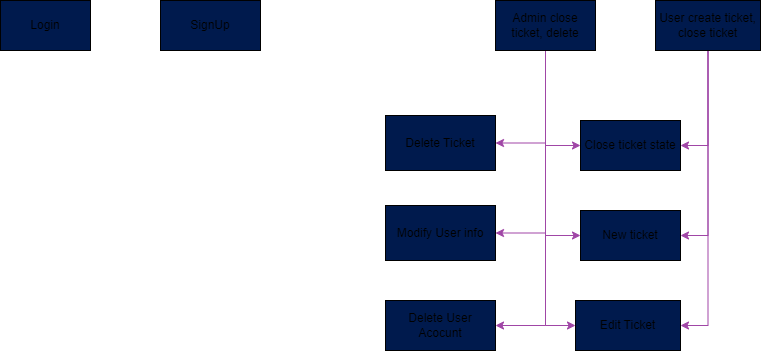

The diagram above was exported from draw.io. Its source (the exported page's mxGraphModel, read from the mxfile embedded in the PNG):
<mxGraphModel dx="770" dy="559" grid="1" gridSize="10" guides="1" tooltips="1" connect="1" arrows="1" fold="1" page="1" pageScale="1" pageWidth="850" pageHeight="1100" math="0" shadow="0">
  <root>
    <mxCell id="0" />
    <mxCell id="1" parent="0" />
    <mxCell id="2" value="Login" style="rounded=0;whiteSpace=wrap;html=1;fillColor=#001A4D;fontColor=default;strokeColor=default;" vertex="1" parent="1">
      <mxGeometry x="40" y="60" width="90" height="50" as="geometry" />
    </mxCell>
    <mxCell id="8" style="edgeStyle=none;html=1;exitX=0.5;exitY=1;exitDx=0;exitDy=0;entryX=0;entryY=0.5;entryDx=0;entryDy=0;rounded=0;strokeColor=#A046A6;" edge="1" parent="1" source="3" target="4">
      <mxGeometry relative="1" as="geometry">
        <Array as="points">
          <mxPoint x="585" y="205" />
        </Array>
      </mxGeometry>
    </mxCell>
    <mxCell id="14" style="edgeStyle=orthogonalEdgeStyle;rounded=0;html=1;exitX=0.5;exitY=1;exitDx=0;exitDy=0;entryX=0;entryY=0.5;entryDx=0;entryDy=0;strokeColor=#A046A6;" edge="1" parent="1" source="3" target="13">
      <mxGeometry relative="1" as="geometry" />
    </mxCell>
    <mxCell id="17" style="edgeStyle=orthogonalEdgeStyle;rounded=0;html=1;exitX=0.5;exitY=1;exitDx=0;exitDy=0;entryX=0;entryY=0.5;entryDx=0;entryDy=0;strokeColor=#A046A6;" edge="1" parent="1" source="3" target="16">
      <mxGeometry relative="1" as="geometry" />
    </mxCell>
    <mxCell id="21" style="edgeStyle=orthogonalEdgeStyle;rounded=0;html=1;exitX=0.5;exitY=1;exitDx=0;exitDy=0;entryX=1;entryY=0.5;entryDx=0;entryDy=0;strokeColor=#A046A6;" edge="1" parent="1" source="3" target="19">
      <mxGeometry relative="1" as="geometry" />
    </mxCell>
    <mxCell id="22" style="edgeStyle=orthogonalEdgeStyle;rounded=0;html=1;exitX=0.5;exitY=1;exitDx=0;exitDy=0;entryX=1;entryY=0.5;entryDx=0;entryDy=0;strokeColor=#A046A6;" edge="1" parent="1" source="3" target="20">
      <mxGeometry relative="1" as="geometry" />
    </mxCell>
    <mxCell id="24" style="edgeStyle=orthogonalEdgeStyle;rounded=0;html=1;exitX=0.5;exitY=1;exitDx=0;exitDy=0;entryX=1;entryY=0.5;entryDx=0;entryDy=0;strokeColor=#A046A6;" edge="1" parent="1" source="3" target="23">
      <mxGeometry relative="1" as="geometry" />
    </mxCell>
    <mxCell id="3" value="Admin close ticket, delete" style="rounded=0;whiteSpace=wrap;html=1;fillColor=#001A4D;" vertex="1" parent="1">
      <mxGeometry x="535" y="60" width="100" height="50" as="geometry" />
    </mxCell>
    <mxCell id="4" value="Close ticket state" style="rounded=0;whiteSpace=wrap;html=1;fillColor=#001A4D;" vertex="1" parent="1">
      <mxGeometry x="620" y="180" width="100" height="50" as="geometry" />
    </mxCell>
    <mxCell id="10" style="edgeStyle=orthogonalEdgeStyle;html=1;exitX=0.5;exitY=1;exitDx=0;exitDy=0;entryX=1;entryY=0.5;entryDx=0;entryDy=0;rounded=0;strokeColor=#A046A6;" edge="1" parent="1" source="6" target="4">
      <mxGeometry relative="1" as="geometry" />
    </mxCell>
    <mxCell id="15" style="edgeStyle=orthogonalEdgeStyle;rounded=0;html=1;exitX=0.5;exitY=1;exitDx=0;exitDy=0;entryX=1;entryY=0.5;entryDx=0;entryDy=0;strokeColor=#A046A6;" edge="1" parent="1" source="6" target="13">
      <mxGeometry relative="1" as="geometry" />
    </mxCell>
    <mxCell id="18" style="edgeStyle=orthogonalEdgeStyle;rounded=0;html=1;exitX=0.5;exitY=1;exitDx=0;exitDy=0;entryX=1;entryY=0.5;entryDx=0;entryDy=0;strokeColor=#A046A6;" edge="1" parent="1" source="6" target="16">
      <mxGeometry relative="1" as="geometry" />
    </mxCell>
    <mxCell id="6" value="User create ticket, close ticket" style="rounded=0;whiteSpace=wrap;html=1;fillColor=#001A4D;" vertex="1" parent="1">
      <mxGeometry x="695" y="60" width="105" height="50" as="geometry" />
    </mxCell>
    <mxCell id="13" value="New ticket" style="rounded=0;whiteSpace=wrap;html=1;fillColor=#001A4D;" vertex="1" parent="1">
      <mxGeometry x="620" y="270" width="100" height="50" as="geometry" />
    </mxCell>
    <mxCell id="16" value="Edit Ticket" style="rounded=0;whiteSpace=wrap;html=1;fillColor=#001A4D;" vertex="1" parent="1">
      <mxGeometry x="615" y="360" width="105" height="50" as="geometry" />
    </mxCell>
    <mxCell id="19" value="Delete Ticket" style="rounded=0;whiteSpace=wrap;html=1;fillColor=#001A4D;" vertex="1" parent="1">
      <mxGeometry x="425" y="175" width="110" height="55" as="geometry" />
    </mxCell>
    <mxCell id="20" value="Modify User info" style="rounded=0;whiteSpace=wrap;html=1;fillColor=#001A4D;" vertex="1" parent="1">
      <mxGeometry x="425" y="265" width="110" height="55" as="geometry" />
    </mxCell>
    <mxCell id="23" value="Delete User Acocunt" style="rounded=0;whiteSpace=wrap;html=1;fillColor=#001A4D;" vertex="1" parent="1">
      <mxGeometry x="425" y="360" width="110" height="50" as="geometry" />
    </mxCell>
    <mxCell id="25" value="SignUp" style="rounded=0;whiteSpace=wrap;html=1;fillColor=#001A4D;" vertex="1" parent="1">
      <mxGeometry x="200" y="60" width="100" height="50" as="geometry" />
    </mxCell>
  </root>
</mxGraphModel>